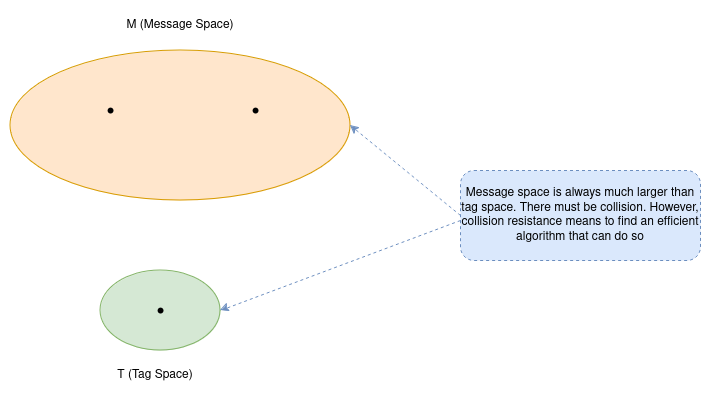

The diagram above was exported from draw.io. Its source (the exported page's mxGraphModel, read from the mxfile embedded in the PNG):
<mxGraphModel dx="1364" dy="758" grid="1" gridSize="10" guides="1" tooltips="1" connect="1" arrows="1" fold="1" page="1" pageScale="1" pageWidth="850" pageHeight="1100" math="0" shadow="0">
  <root>
    <mxCell id="0" />
    <mxCell id="1" parent="0" />
    <mxCell id="LPaYy3UCM_7v4Dlni08d-1" value="" style="ellipse;whiteSpace=wrap;html=1;fillColor=#ffe6cc;strokeColor=#d79b00;" vertex="1" parent="1">
      <mxGeometry x="100" y="170" width="340" height="150" as="geometry" />
    </mxCell>
    <mxCell id="LPaYy3UCM_7v4Dlni08d-2" value="M (Message Space)" style="text;html=1;align=center;verticalAlign=middle;whiteSpace=wrap;rounded=0;" vertex="1" parent="1">
      <mxGeometry x="205" y="130" width="130" height="30" as="geometry" />
    </mxCell>
    <mxCell id="LPaYy3UCM_7v4Dlni08d-3" value="" style="ellipse;whiteSpace=wrap;html=1;fillColor=#d5e8d4;strokeColor=#82b366;" vertex="1" parent="1">
      <mxGeometry x="190" y="390" width="120" height="80" as="geometry" />
    </mxCell>
    <mxCell id="LPaYy3UCM_7v4Dlni08d-4" value="T (Tag Space)" style="text;html=1;align=center;verticalAlign=middle;whiteSpace=wrap;rounded=0;" vertex="1" parent="1">
      <mxGeometry x="200" y="480" width="90" height="30" as="geometry" />
    </mxCell>
    <mxCell id="LPaYy3UCM_7v4Dlni08d-5" value="" style="shape=waypoint;sketch=0;fillStyle=solid;size=6;pointerEvents=1;points=[];fillColor=none;resizable=0;rotatable=0;perimeter=centerPerimeter;snapToPoint=1;" vertex="1" parent="1">
      <mxGeometry x="190" y="220" width="20" height="20" as="geometry" />
    </mxCell>
    <mxCell id="LPaYy3UCM_7v4Dlni08d-6" value="" style="shape=waypoint;sketch=0;fillStyle=solid;size=6;pointerEvents=1;points=[];fillColor=none;resizable=0;rotatable=0;perimeter=centerPerimeter;snapToPoint=1;" vertex="1" parent="1">
      <mxGeometry x="335" y="220" width="20" height="20" as="geometry" />
    </mxCell>
    <mxCell id="LPaYy3UCM_7v4Dlni08d-7" value="" style="shape=waypoint;sketch=0;fillStyle=solid;size=6;pointerEvents=1;points=[];fillColor=none;resizable=0;rotatable=0;perimeter=centerPerimeter;snapToPoint=1;" vertex="1" parent="1">
      <mxGeometry x="240" y="420" width="20" height="20" as="geometry" />
    </mxCell>
    <mxCell id="LPaYy3UCM_7v4Dlni08d-8" value="Message space is always much larger than tag space. There must be collision. However, collision resistance means to find an efficient algorithm that can do so" style="rounded=1;whiteSpace=wrap;html=1;dashed=1;fillColor=#dae8fc;strokeColor=#6c8ebf;" vertex="1" parent="1">
      <mxGeometry x="550" y="290" width="240" height="90" as="geometry" />
    </mxCell>
    <mxCell id="LPaYy3UCM_7v4Dlni08d-10" value="" style="endArrow=classic;html=1;rounded=0;entryX=1;entryY=0.5;entryDx=0;entryDy=0;exitX=0;exitY=0.5;exitDx=0;exitDy=0;fillColor=#dae8fc;strokeColor=#6c8ebf;dashed=1;" edge="1" parent="1" source="LPaYy3UCM_7v4Dlni08d-8" target="LPaYy3UCM_7v4Dlni08d-1">
      <mxGeometry width="50" height="50" relative="1" as="geometry">
        <mxPoint x="400" y="420" as="sourcePoint" />
        <mxPoint x="450" y="370" as="targetPoint" />
      </mxGeometry>
    </mxCell>
    <mxCell id="LPaYy3UCM_7v4Dlni08d-11" value="" style="endArrow=classic;html=1;rounded=0;entryX=1;entryY=0.5;entryDx=0;entryDy=0;dashed=1;fillColor=#dae8fc;strokeColor=#6c8ebf;" edge="1" parent="1" target="LPaYy3UCM_7v4Dlni08d-3">
      <mxGeometry width="50" height="50" relative="1" as="geometry">
        <mxPoint x="550" y="340" as="sourcePoint" />
        <mxPoint x="450" y="370" as="targetPoint" />
      </mxGeometry>
    </mxCell>
  </root>
</mxGraphModel>